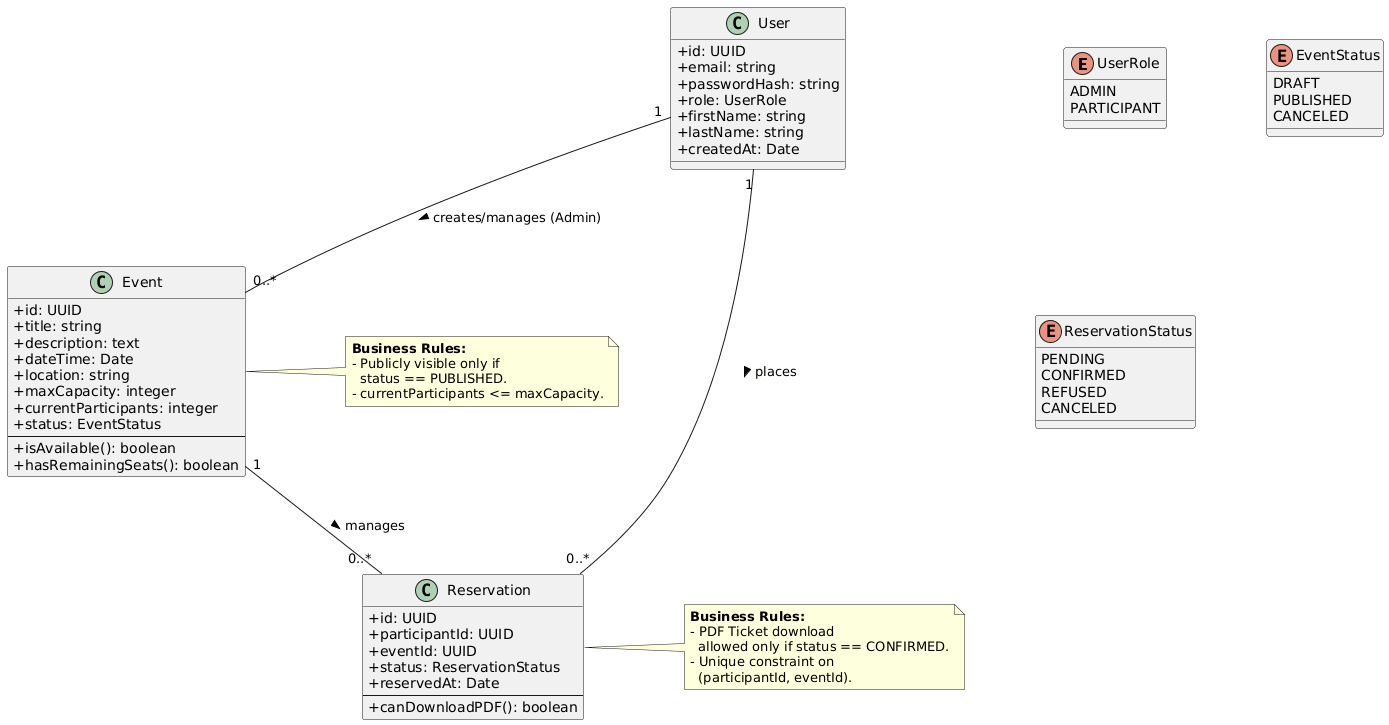

The diagram above was rendered by PlantUML. Its source (embedded in the PNG):
@startuml
skinparam classAttributeIconSize 0
skinparam nodesep 100
skinparam ranksep 80

enum UserRole {
    ADMIN
    PARTICIPANT
}

enum EventStatus {
    DRAFT
    PUBLISHED
    CANCELED
}

enum ReservationStatus {
    PENDING
    CONFIRMED
    REFUSED
    CANCELED
}

class User {
    + id: UUID
    + email: string
    + passwordHash: string
    + role: UserRole
    + firstName: string
    + lastName: string
    + createdAt: Date
}

class Event {
    + id: UUID
    + title: string
    + description: text
    + dateTime: Date
    + location: string
    + maxCapacity: integer
    + currentParticipants: integer
    + status: EventStatus
    --
    + isAvailable(): boolean
    + hasRemainingSeats(): boolean
}

class Reservation {
    + id: UUID
    + participantId: UUID
    + eventId: UUID
    + status: ReservationStatus
    + reservedAt: Date
    --
    + canDownloadPDF(): boolean
}

' Relationships
User "1" -- "0..*" Reservation : places >
Event "1" -- "0..*" Reservation : manages >
User "1" -- "0..*" Event : creates/manages (Admin) >

note right of Event
  **Business Rules:**
  - Publicly visible only if 
    status == PUBLISHED.
  - currentParticipants <= maxCapacity.
end note

note right of Reservation
  **Business Rules:**
  - PDF Ticket download 
    allowed only if status == CONFIRMED.
  - Unique constraint on 
    (participantId, eventId).
end note
@enduml